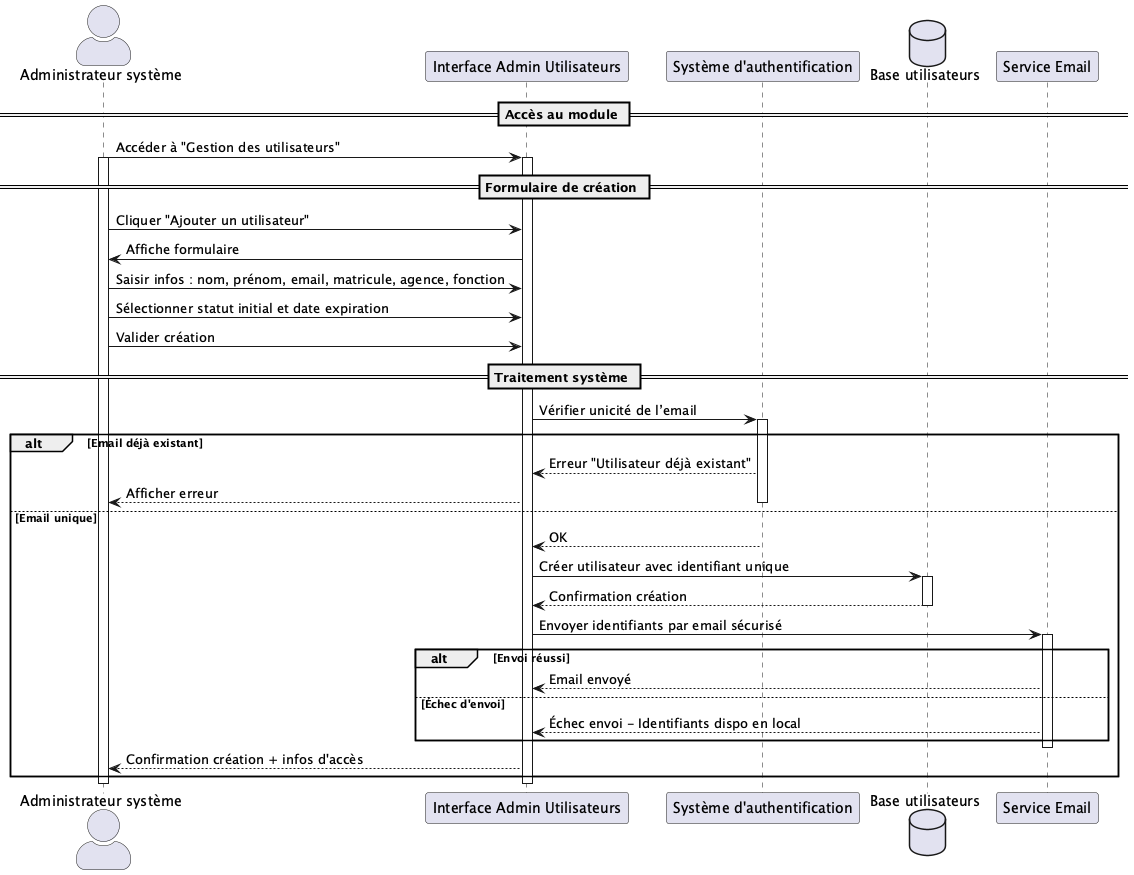

The diagram above was rendered by PlantUML. Its source (embedded in the PNG):
@startuml UC067-A
skinparam actorStyle awesome

actor "Administrateur système" as Admin
participant "Interface Admin Utilisateurs" as UI
participant "Système d'authentification" as Auth
database "Base utilisateurs" as BDD
participant "Service Email" as Email

== Accès au module ==
Admin -> UI : Accéder à "Gestion des utilisateurs"
activate Admin
activate UI

== Formulaire de création ==
Admin -> UI : Cliquer "Ajouter un utilisateur"
UI -> Admin : Affiche formulaire
Admin -> UI : Saisir infos : nom, prénom, email, matricule, agence, fonction
Admin -> UI : Sélectionner statut initial et date expiration
Admin -> UI : Valider création

== Traitement système ==
UI -> Auth : Vérifier unicité de l’email
activate Auth
alt Email déjà existant
  Auth --> UI : Erreur "Utilisateur déjà existant"
  UI --> Admin : Afficher erreur
  deactivate Auth
else Email unique
  Auth --> UI : OK
  deactivate Auth

  UI -> BDD : Créer utilisateur avec identifiant unique
  activate BDD
  BDD --> UI : Confirmation création
  deactivate BDD

  UI -> Email : Envoyer identifiants par email sécurisé
  activate Email
  alt Envoi réussi
    Email --> UI : Email envoyé
  else Échec d'envoi
    Email --> UI : Échec envoi - Identifiants dispo en local
  end
  deactivate Email

  UI --> Admin : Confirmation création + infos d'accès
end
deactivate UI
deactivate Admin
@enduml